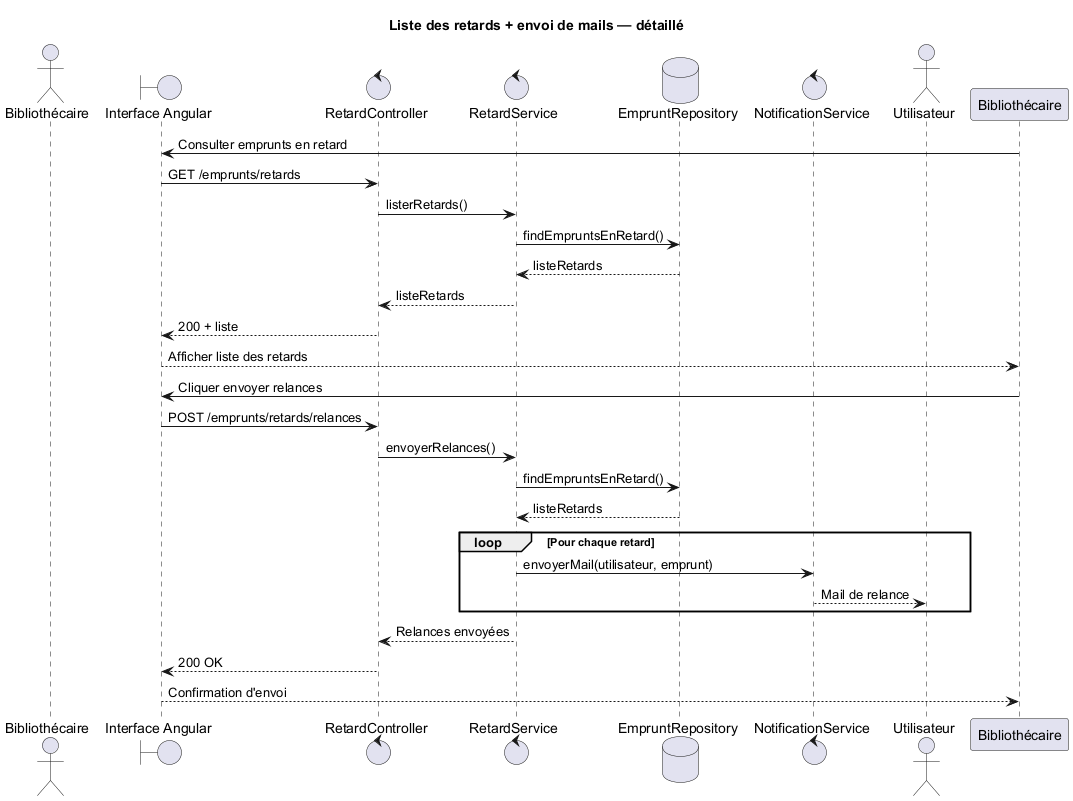

The diagram above was rendered by PlantUML. Its source (embedded in the PNG):
@startuml
title Liste des retards + envoi de mails — détaillé
actor Bibliothecaire as "Bibliothécaire"
boundary UI as "Interface Angular"
control LC as "RetardController"
control LS as "RetardService"
database EMR as "EmpruntRepository"
control NS as "NotificationService"
actor Utilisateur

"Bibliothécaire" -> UI : Consulter emprunts en retard
UI -> LC : GET /emprunts/retards
LC -> LS : listerRetards()
LS -> EMR : findEmpruntsEnRetard()
EMR --> LS : listeRetards
LS --> LC : listeRetards
LC --> UI : 200 + liste
UI --> "Bibliothécaire" : Afficher liste des retards

"Bibliothécaire" -> UI : Cliquer envoyer relances
UI -> LC : POST /emprunts/retards/relances
LC -> LS : envoyerRelances()
LS -> EMR : findEmpruntsEnRetard()
EMR --> LS : listeRetards

loop Pour chaque retard
  LS -> NS : envoyerMail(utilisateur, emprunt)
  NS --> Utilisateur : Mail de relance
end

LS --> LC : Relances envoyées
LC --> UI : 200 OK
UI --> "Bibliothécaire" : Confirmation d'envoi
@enduml